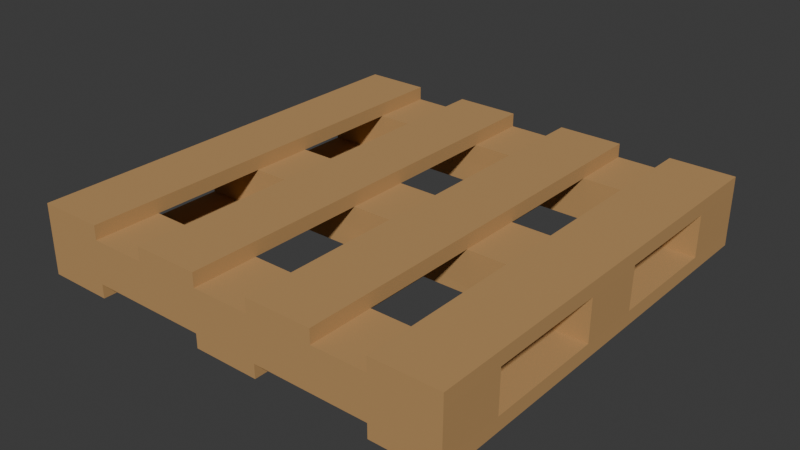 # Source: pallet.blend  (saved by Blender 4.4.32; exported with 4.5.12 LTS)
import bpy
from mathutils import Matrix  # noqa: F401  (used for matrix-valued properties, if any)

bpy.ops.wm.read_factory_settings(use_empty=True)
scene = bpy.context.scene
scene.name = 'Scene'

# ---- collections
col_collection = bpy.data.collections.new('Collection'); scene.collection.children.link(col_collection)

# ---- materials (node trees are filled in below, after node groups)
mat_wood = bpy.data.materials.new('wood')

# ---- material node trees
mat_wood.use_nodes = True; mat_wood.node_tree.nodes.clear()
_N = mat_wood.node_tree.nodes; _L = mat_wood.node_tree.links
n0 = _N.new('ShaderNodeBsdfPrincipled'); n0.name = 'Principled BSDF'; n0.location = (10, 300)
n0.inputs[0].default_value = (0.4982, 0.2875, 0.11, 1.0)
n0.inputs[2].default_value = 1.0
n1 = _N.new('ShaderNodeOutputMaterial'); n1.name = 'Material Output'; n1.location = (300, 300)
_L.new(n0.outputs[0], n1.inputs[0])
n1.is_active_output = True

# ---- world
world_world = bpy.data.worlds.new('World'); scene.world = world_world
world_world.use_nodes = True; world_world.node_tree.nodes.clear()
_N = world_world.node_tree.nodes; _L = world_world.node_tree.links
n0 = _N.new('ShaderNodeOutputWorld'); n0.name = 'World Output'; n0.location = (300, 300)
n1 = _N.new('ShaderNodeBackground'); n1.name = 'Background'; n1.location = (10, 300)
n1.inputs[0].default_value = (0.05088, 0.05088, 0.05088, 1.0)
_L.new(n1.outputs[0], n0.inputs[0])
n0.is_active_output = True
world_world.color = (0.05088, 0.05088, 0.05088)
world_world.sun_shadow_jitter_overblur = 0.0

# ---- meshes
me_cube_003 = bpy.data.meshes.new('Cube.003')
me_cube_003.from_pydata([(-1.0, -1.0, -3.085), (-1.0, -1.0, 3.085), (-1.0, 1.0, -3.085), (-1.0, 1.0, 3.085), (1.0, -1.0, -3.085), (1.0, -1.0, 3.085), (1.0, 1.0, -3.085), (1.0, 1.0, 3.085), (10.1, -1.0, -3.085), (10.1, -1.0, 3.085), (10.1, 1.0, -3.085), (10.1, 1.0, 3.085), (12.1, -1.0, -3.085), (12.1, -1.0, 3.085), (12.1, 1.0, -3.085), (12.1, 1.0, 3.085), (6.485, -1.0, -3.085), (6.485, -1.0, 3.085), (6.485, 1.0, -3.085), (6.485, 1.0, 3.085), (8.485, -1.0, -3.085), (8.485, -1.0, 3.085), (8.485, 1.0, -3.085), (8.485, 1.0, 3.085), (2.722, -1.0, -3.085), (2.722, -1.0, 3.085), (2.722, 1.0, -3.085), (2.722, 1.0, 3.085), (4.722, -1.0, -3.085), (4.722, -1.0, 3.085), (4.722, 1.0, -3.085), (4.722, 1.0, 3.085), (-1.0, -1.0, -28.0), (-1.0, -1.0, -21.83), (-1.0, 1.0, -28.0), (-1.0, 1.0, -21.83), (1.0, -1.0, -28.0), (1.0, -1.0, -21.83), (1.0, 1.0, -28.0), (1.0, 1.0, -21.83), (4.643, -1.0, -28.0), (4.643, -1.0, -21.83), (4.643, 1.0, -28.0), (4.643, 1.0, -21.83), (6.643, -1.0, -28.0), (6.643, -1.0, -21.83), (6.643, 1.0, -28.0), (6.643, 1.0, -21.83), (10.09, -1.0, -28.0), (10.09, -1.0, -21.83), (10.09, 1.0, -28.0), (10.09, 1.0, -21.83), (12.09, -1.0, -28.0), (12.09, -1.0, -21.83), (12.09, 1.0, -28.0), (12.09, 1.0, -21.83), (-1.0, 0.7, -3.085), (-1.0, 0.7, 3.085), (1.0, 0.7, -3.085), (1.0, 0.7, 3.085), (-1.0, -0.7, -28.0), (-1.0, -0.7, -21.83), (1.0, -0.7, -28.0), (1.0, -0.7, -21.83), (-1.0, -0.694, -3.085), (1.0, -0.694, 3.085), (-1.0, -0.694, 3.085), (1.0, -0.694, -3.085), (-1.0, 0.7025, -21.83), (1.0, 0.7025, -28.0), (-1.0, 0.7025, -28.0), (1.0, 0.7025, -21.83), (10.09, 0.7, -28.0), (10.09, 0.7, -21.83), (12.09, 0.7, -28.0), (12.09, 0.7, -21.83), (10.1, -0.7, -3.085), (10.1, -0.7, 3.085), (12.1, -0.7, -3.085), (12.1, -0.7, 3.085), (10.09, -0.7, -28.0), (12.09, -0.7, -21.83), (10.09, -0.7, -21.83), (12.09, -0.7, -28.0), (10.1, 0.7, 3.085), (12.1, 0.7, -3.085), (10.1, 0.7, -3.085), (12.1, 0.7, 3.085), (-1.0, -0.1364, 3.085), (1.0, -0.1364, -3.085), (-1.0, -0.1364, -3.085), (1.0, -0.1364, 3.085), (-1.0, 0.1563, 3.085), (1.0, 0.1563, -3.085), (-1.0, 0.1563, -3.085), (1.0, 0.1563, 3.085), (-1.0, -0.139, -28.0), (1.0, -0.139, -21.83), (-1.0, -0.139, -21.83), (1.0, -0.139, -28.0), (-1.0, 0.1555, -21.83), (1.0, 0.1555, -28.0), (-1.0, 0.1555, -28.0), (1.0, 0.1555, -21.83), (10.09, -0.14, -21.83), (12.09, -0.14, -28.0), (10.09, -0.14, -28.0), (12.09, -0.14, -21.83), (10.09, 0.154, -21.83), (12.09, 0.154, -28.0), (10.09, 0.154, -28.0), (12.09, 0.154, -21.83), (10.1, 0.1591, -3.085), (12.1, 0.1591, 3.085), (10.1, 0.1591, 3.085), (12.1, 0.1591, -3.085), (10.1, -0.1416, -3.085), (12.1, -0.1416, 3.085), (10.1, -0.1416, 3.085), (12.1, -0.1416, -3.085)], [(20, 8), (28, 16), (4, 24)], [(56, 57, 3, 2), (2, 3, 7, 6), (67, 65, 5, 4), (4, 5, 1, 0), (64, 67, 4, 0), (65, 66, 1, 5), (86, 84, 11, 10), (10, 11, 15, 14), (78, 79, 13, 12), (12, 13, 9, 8), (76, 78, 12, 8), (79, 77, 9, 13), (16, 17, 19, 18), (18, 19, 23, 22), (22, 23, 21, 20), (20, 21, 17, 16), (18, 22, 20, 16), (23, 19, 17, 21), (24, 25, 27, 26), (26, 27, 31, 30), (30, 31, 29, 28), (31, 27, 25, 29), (70, 68, 35, 34), (34, 35, 39, 38), (62, 63, 37, 36), (36, 37, 33, 32), (60, 62, 36, 32), (63, 61, 33, 37), (40, 41, 43, 42), (42, 43, 47, 46), (46, 47, 45, 44), (44, 45, 41, 40), (42, 46, 44, 40), (47, 43, 41, 45), (72, 73, 51, 50), (50, 51, 55, 54), (83, 81, 53, 52), (52, 53, 49, 48), (80, 83, 52, 48), (81, 82, 49, 53), (7, 3, 57, 59), (2, 6, 58, 56), (6, 7, 59, 58), (94, 92, 57, 56), (97, 98, 61, 63), (96, 99, 62, 60), (99, 97, 63, 62), (32, 33, 61, 60), (0, 1, 66, 64), (91, 88, 66, 65), (90, 89, 67, 64), (89, 91, 65, 67), (38, 39, 71, 69), (34, 38, 69, 70), (39, 35, 68, 71), (102, 100, 68, 70), (55, 51, 73, 75), (50, 54, 74, 72), (54, 55, 75, 74), (110, 108, 73, 72), (117, 118, 77, 79), (116, 119, 78, 76), (119, 117, 79, 78), (8, 9, 77, 76), (48, 49, 82, 80), (107, 104, 82, 81), (106, 105, 83, 80), (105, 107, 81, 83), (14, 15, 87, 85), (10, 14, 85, 86), (15, 11, 84, 87), (112, 114, 84, 86), (85, 75, 55, 14), (100, 94, 90, 98), (63, 82, 49, 45, 41, 37), (111, 115, 119, 107), (68, 56, 2, 35), (108, 103, 97, 104), (93, 95, 91, 89), (94, 93, 89, 90), (95, 92, 88, 91), (64, 66, 88, 90), (59, 57, 92, 95), (56, 58, 93, 94), (58, 59, 95, 93), (90, 88, 92, 94), (60, 61, 98, 96), (101, 103, 97, 99), (102, 101, 99, 96), (103, 100, 98, 97), (71, 68, 100, 103), (70, 69, 101, 102), (69, 71, 103, 101), (96, 98, 100, 102), (109, 111, 107, 105), (110, 109, 105, 106), (111, 108, 104, 107), (80, 82, 104, 106), (75, 73, 108, 111), (72, 74, 109, 110), (74, 75, 111, 109), (106, 104, 108, 110), (116, 118, 114, 112), (85, 87, 113, 115), (86, 85, 115, 112), (87, 84, 114, 113), (76, 77, 118, 116), (115, 113, 117, 119), (112, 115, 119, 116), (113, 114, 118, 117), (61, 64, 0, 33), (39, 35, 2, 6, 26, 30, 18, 22, 10, 14, 55, 51, 47, 43), (116, 89, 90, 98, 97, 104, 107, 119), (86, 58, 56, 68, 71, 73, 75, 85), (116, 89, 93, 112), (39, 43, 47, 51, 73, 71), (112, 93, 94, 100, 103, 108, 111, 115), (64, 61, 63, 82, 81, 78, 76, 67), (81, 78, 12, 53), (24, 28, 29, 25), (53, 12, 0, 33), (67, 76, 8, 4), (58, 86, 10, 6)])
_uv = me_cube_003.uv_layers.new(name='UVMap')
_uv.uv.foreach_set('vector', [0.375, 0.2125, 0.625, 0.2125, 0.625, 0.25, 0.375, 0.25, 0.375, 0.25, 0.625, 0.25, 0.625, 0.5, 0.375, 0.5, 0.375, 0.7117, 0.625, 0.7118, 0.625, 0.75, 0.375, 0.75, 0.375, 0.75, 0.625, 0.75, 0.625, 1.0, 0.375, 1.0, 0.125, 0.7118, 0.375, 0.7117, 0.375, 0.75, 0.125, 0.75, 0.625, 0.7118, 0.875, 0.7118, 0.875, 0.75, 0.625, 0.75, 0.375, 0.2125, 0.625, 0.2125, 0.625, 0.25, 0.375, 0.25, 0.375, 0.25, 0.625, 0.25, 0.625, 0.5, 0.375, 0.5, 0.375, 0.7125, 0.625, 0.7125, 0.625, 0.75, 0.375, 0.75, 0.375, 0.75, 0.625, 0.75, 0.625, 1.0, 0.375, 1.0, 0.125, 0.7125, 0.375, 0.7125, 0.375, 0.75, 0.125, 0.75, 0.625, 0.7125, 0.875, 0.7125, 0.875, 0.75, 0.625, 0.75, 0.375, 0.0, 0.625, 0.0, 0.625, 0.25, 0.375, 0.25, 0.375, 0.25, 0.625, 0.25, 0.625, 0.5, 0.375, 0.5, 0.375, 0.5, 0.625, 0.5, 0.625, 0.75, 0.375, 0.75, 0.375, 0.75, 0.625, 0.75, 0.625, 1.0, 0.375, 1.0, 0.125, 0.5, 0.375, 0.5, 0.375, 0.75, 0.125, 0.75, 0.625, 0.5, 0.875, 0.5, 0.875, 0.75, 0.625, 0.75, 0.375, 0.0, 0.625, 0.0, 0.625, 0.25, 0.375, 0.25, 0.375, 0.25, 0.625, 0.25, 0.625, 0.5, 0.375, 0.5, 0.375, 0.5, 0.625, 0.5, 0.625, 0.75, 0.375, 0.75, 0.625, 0.5, 0.875, 0.5, 0.875, 0.75, 0.625, 0.75, 0.375, 0.2128, 0.625, 0.2128, 0.625, 0.25, 0.375, 0.25, 0.375, 0.25, 0.625, 0.25, 0.625, 0.5, 0.375, 0.5, 0.375, 0.7125, 0.625, 0.7125, 0.625, 0.75, 0.375, 0.75, 0.375, 0.75, 0.625, 0.75, 0.625, 1.0, 0.375, 1.0, 0.125, 0.7125, 0.375, 0.7125, 0.375, 0.75, 0.125, 0.75, 0.625, 0.7125, 0.875, 0.7125, 0.875, 0.75, 0.625, 0.75, 0.375, 0.0, 0.625, 0.0, 0.625, 0.25, 0.375, 0.25, 0.375, 0.25, 0.625, 0.25, 0.625, 0.5, 0.375, 0.5, 0.375, 0.5, 0.625, 0.5, 0.625, 0.75, 0.375, 0.75, 0.375, 0.75, 0.625, 0.75, 0.625, 1.0, 0.375, 1.0, 0.125, 0.5, 0.375, 0.5, 0.375, 0.75, 0.125, 0.75, 0.625, 0.5, 0.875, 0.5, 0.875, 0.75, 0.625, 0.75, 0.375, 0.2125, 0.625, 0.2125, 0.625, 0.25, 0.375, 0.25, 0.375, 0.25, 0.625, 0.25, 0.625, 0.5, 0.375, 0.5, 0.375, 0.7125, 0.625, 0.7125, 0.625, 0.75, 0.375, 0.75, 0.375, 0.75, 0.625, 0.75, 0.625, 1.0, 0.375, 1.0, 0.125, 0.7125, 0.375, 0.7125, 0.375, 0.75, 0.125, 0.75, 0.625, 0.7125, 0.875, 0.7125, 0.875, 0.75, 0.625, 0.75, 0.625, 0.5, 0.875, 0.5, 0.875, 0.5375, 0.625, 0.5375, 0.125, 0.5, 0.375, 0.5, 0.375, 0.5375, 0.125, 0.5375, 0.375, 0.5, 0.625, 0.5, 0.625, 0.5375, 0.375, 0.5375, 0.375, 0.1445, 0.625, 0.1445, 0.625, 0.2125, 0.375, 0.2125, 0.625, 0.6424, 0.875, 0.6424, 0.875, 0.7125, 0.625, 0.7125, 0.125, 0.6424, 0.375, 0.6424, 0.375, 0.7125, 0.125, 0.7125, 0.375, 0.6424, 0.625, 0.6424, 0.625, 0.7125, 0.375, 0.7125, 0.375, 0.0, 0.625, 0.0, 0.625, 0.0375, 0.375, 0.0375, 0.375, 0.0, 0.625, 0.0, 0.625, 0.03825, 0.375, 0.03825, 0.625, 0.6421, 0.875, 0.6421, 0.875, 0.7118, 0.625, 0.7118, 0.125, 0.6421, 0.375, 0.642, 0.375, 0.7117, 0.125, 0.7118, 0.375, 0.642, 0.625, 0.6421, 0.625, 0.7118, 0.375, 0.7117, 0.375, 0.5, 0.625, 0.5, 0.625, 0.5372, 0.375, 0.5372, 0.125, 0.5, 0.375, 0.5, 0.375, 0.5372, 0.125, 0.5372, 0.625, 0.5, 0.875, 0.5, 0.875, 0.5372, 0.625, 0.5372, 0.375, 0.1444, 0.625, 0.1444, 0.625, 0.2128, 0.375, 0.2128, 0.625, 0.5, 0.875, 0.5, 0.875, 0.5375, 0.625, 0.5375, 0.125, 0.5, 0.375, 0.5, 0.375, 0.5375, 0.125, 0.5375, 0.375, 0.5, 0.625, 0.5, 0.625, 0.5375, 0.375, 0.5375, 0.375, 0.1442, 0.625, 0.1443, 0.625, 0.2125, 0.375, 0.2125, 0.625, 0.6427, 0.875, 0.6427, 0.875, 0.7125, 0.625, 0.7125, 0.125, 0.6427, 0.375, 0.6427, 0.375, 0.7125, 0.125, 0.7125, 0.375, 0.6427, 0.625, 0.6427, 0.625, 0.7125, 0.375, 0.7125, 0.375, 0.0, 0.625, 0.0, 0.625, 0.0375, 0.375, 0.0375, 0.375, 0.0, 0.625, 0.0, 0.625, 0.0375, 0.375, 0.0375, 0.625, 0.6425, 0.875, 0.6425, 0.875, 0.7125, 0.625, 0.7125, 0.125, 0.6425, 0.375, 0.6425, 0.375, 0.7125, 0.125, 0.7125, 0.375, 0.6425, 0.625, 0.6425, 0.625, 0.7125, 0.375, 0.7125, 0.375, 0.5, 0.625, 0.5, 0.625, 0.5375, 0.375, 0.5375, 0.125, 0.5, 0.375, 0.5, 0.375, 0.5375, 0.125, 0.5375, 0.625, 0.5, 0.875, 0.5, 0.875, 0.5375, 0.625, 0.5375, 0.375, 0.1449, 0.625, 0.1449, 0.625, 0.2125, 0.375, 0.2125, 0.0, 0.0, 0.0, 0.0, 0.0, 0.0, 0.0, 0.0, 0.0, 0.0, 0.0, 0.0, 0.0, 0.0, 0.0, 0.0, 0.0, 0.0, 0.0, 0.0, 0.0, 0.0, 0.0, 0.0, 0.0, 0.0, 0.0, 0.0, 0.0, 0.0, 0.0, 0.0, 0.0, 0.0, 0.0, 0.0, 0.0, 0.0, 0.0, 0.0, 0.0, 0.0, 0.0, 0.0, 0.0, 0.0, 0.0, 0.0, 0.0, 0.0, 0.0, 0.0, 0.375, 0.6055, 0.625, 0.6055, 0.625, 0.6421, 0.375, 0.642, 0.125, 0.6055, 0.375, 0.6055, 0.375, 0.642, 0.125, 0.6421, 0.625, 0.6055, 0.875, 0.6055, 0.875, 0.6421, 0.625, 0.6421, 0.375, 0.03825, 0.625, 0.03825, 0.625, 0.108, 0.375, 0.108, 0.625, 0.5375, 0.875, 0.5375, 0.875, 0.6055, 0.625, 0.6055, 0.125, 0.5375, 0.375, 0.5375, 0.375, 0.6055, 0.125, 0.6055, 0.375, 0.5375, 0.625, 0.5375, 0.625, 0.6055, 0.375, 0.6055, 0.375, 0.108, 0.625, 0.108, 0.625, 0.1445, 0.375, 0.1445, 0.375, 0.0375, 0.625, 0.0375, 0.625, 0.1076, 0.375, 0.1076, 0.375, 0.6056, 0.625, 0.6056, 0.625, 0.6424, 0.375, 0.6424, 0.125, 0.6056, 0.375, 0.6056, 0.375, 0.6424, 0.125, 0.6424, 0.625, 0.6056, 0.875, 0.6056, 0.875, 0.6424, 0.625, 0.6424, 0.625, 0.5372, 0.875, 0.5372, 0.875, 0.6056, 0.625, 0.6056, 0.125, 0.5372, 0.375, 0.5372, 0.375, 0.6056, 0.125, 0.6056, 0.375, 0.5372, 0.625, 0.5372, 0.625, 0.6056, 0.375, 0.6056, 0.375, 0.1076, 0.625, 0.1076, 0.625, 0.1444, 0.375, 0.1444, 0.375, 0.6057, 0.625, 0.6058, 0.625, 0.6425, 0.375, 0.6425, 0.125, 0.6058, 0.375, 0.6057, 0.375, 0.6425, 0.125, 0.6425, 0.625, 0.6058, 0.875, 0.6058, 0.875, 0.6425, 0.625, 0.6425, 0.375, 0.0375, 0.625, 0.0375, 0.625, 0.1075, 0.375, 0.1075, 0.625, 0.5375, 0.875, 0.5375, 0.875, 0.6058, 0.625, 0.6058, 0.125, 0.5375, 0.375, 0.5375, 0.375, 0.6057, 0.125, 0.6058, 0.375, 0.5375, 0.625, 0.5375, 0.625, 0.6058, 0.375, 0.6057, 0.375, 0.1075, 0.625, 0.1075, 0.625, 0.1443, 0.375, 0.1442, 0.375, 0.1073, 0.625, 0.1073, 0.625, 0.1449, 0.375, 0.1449, 0.375, 0.5375, 0.625, 0.5375, 0.625, 0.6051, 0.375, 0.6051, 0.125, 0.5375, 0.375, 0.5375, 0.375, 0.6051, 0.125, 0.6051, 0.625, 0.5375, 0.875, 0.5375, 0.875, 0.6051, 0.625, 0.6051, 0.375, 0.0375, 0.625, 0.0375, 0.625, 0.1073, 0.375, 0.1073, 0.375, 0.6051, 0.625, 0.6051, 0.625, 0.6427, 0.375, 0.6427, 0.125, 0.6051, 0.375, 0.6051, 0.375, 0.6427, 0.125, 0.6427, 0.625, 0.6051, 0.875, 0.6051, 0.875, 0.6427, 0.625, 0.6427, 0.0, 0.0, 0.0, 0.0, 0.0, 0.0, 0.0, 0.0, 0.625, 0.5, 0.875, 0.5, 0.375, 0.25, 0.375, 0.5, 0.375, 0.25, 0.375, 0.5, 0.375, 0.25, 0.375, 0.5, 0.125, 0.5, 0.375, 0.5, 0.625, 0.5, 0.875, 0.5, 0.625, 0.5, 0.625, 0.25, 0.0, 0.0, 0.0, 0.0, 0.0, 0.0, 0.0, 0.0, 0.0, 0.0, 0.0, 0.0, 0.0, 0.0, 0.0, 0.0, 0.0, 0.0, 0.0, 0.0, 0.0, 0.0, 0.0, 0.0, 0.0, 0.0, 0.0, 0.0, 0.0, 0.0, 0.0, 0.0, 0.0, 0.0, 0.0, 0.0, 0.0, 0.0, 0.0, 0.0, 0.0, 0.0, 0.0, 0.0, 0.0, 0.0, 0.0, 0.0, 0.0, 0.0, 0.0, 0.0, 0.0, 0.0, 0.0, 0.0, 0.0, 0.0, 0.0, 0.0, 0.0, 0.0, 0.0, 0.0, 0.0, 0.0, 0.0, 0.0, 0.0, 0.0, 0.0, 0.0, 0.0, 0.0, 0.0, 0.0, 0.0, 0.0, 0.0, 0.0, 0.0, 0.0, 0.0, 0.0, 0.0, 0.0, 0.0, 0.0, 0.0, 0.0, 0.0, 0.0, 0.375, 0.0, 0.375, 0.75, 0.625, 0.75, 0.875, 0.75, 0.0, 0.0, 0.0, 0.0, 0.0, 0.0, 0.0, 0.0, 0.0, 0.0, 0.0, 0.0, 0.0, 0.0, 0.0, 0.0, 0.0, 0.0, 0.0, 0.0, 0.0, 0.0, 0.0, 0.0])
me_cube_003.materials.append(mat_wood)
me_cube_003.update()

# ---- objects
ob_pallet = bpy.data.objects.new('pallet', me_cube_003)

# ---- transforms, parenting, visibility, modifiers, constraints
ob_pallet.location = (-0.85, 0.0, 0.0)
ob_pallet.scale = (0.1531, 1.0, 0.0105)

# ---- collection membership
col_collection.objects.link(ob_pallet)

# ---- scene / render settings (as saved in the file)
scene.frame_start = 1; scene.frame_end = 250; scene.frame_set(1)
scene.render.engine = 'BLENDER_EEVEE_NEXT'
bpy.context.view_layer.update()

# ---- added for rendering (the .blend has no active camera and no usable light): camera, sun
cam_auto = bpy.data.cameras.new('AutoCamera')
cam_auto.lens = 50.0
cam_auto.sensor_width = 36.0
cam_auto.clip_end = 1000.0
ob_auto_camera = bpy.data.objects.new('AutoCamera', cam_auto)
scene.collection.objects.link(ob_auto_camera)
ob_auto_camera.location = (2.63783, -3.16563, 1.97964)
ob_auto_camera.rotation_euler = (1.09748, -7.21219e-08, 0.694738)
scene.camera = ob_auto_camera
light_auto_sun = bpy.data.lights.new('AutoSun', 'SUN')
light_auto_sun.energy = 3.0
light_auto_sun.angle = 0.0523599
ob_auto_sun = bpy.data.objects.new('AutoSun', light_auto_sun)
scene.collection.objects.link(ob_auto_sun)
ob_auto_sun.rotation_euler = (0.872665, 0.174533, 0.523599)
bpy.context.view_layer.update()
